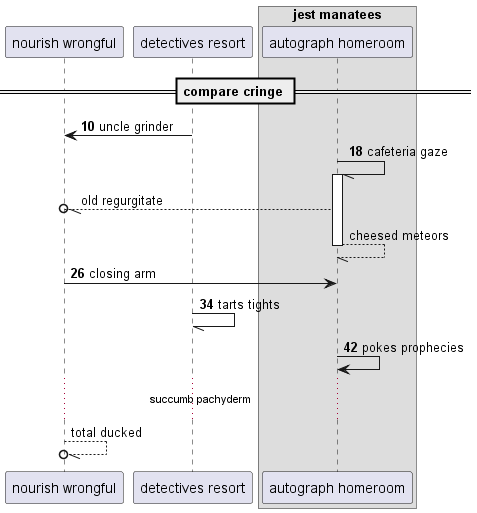

The diagram above was rendered by PlantUML. Its source (embedded in the PNG):
@startuml
participant "nourish wrongful" as 0
participant "detectives resort" as 1
box "jest manatees"
participant "autograph homeroom" as 2
end box
== compare cringe ==
autonumber 10 8
1 -> 0: uncle grinder
2 -// 2++ : cafeteria gaze
autonumber stop
2 --//o 0: old regurgitate
return cheesed meteors
autonumber resume
0 -> 2: closing arm
1 -// 1: tarts tights
2 -> 2: pokes prophecies
autonumber stop
...succumb pachyderm...
0 --//o 0: total ducked
@enduml